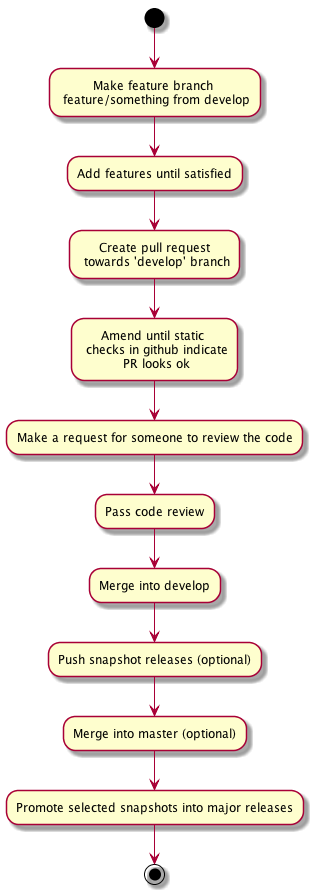

The diagram above was rendered by PlantUML. Its source (embedded in the PNG):
@startuml
(*) --> "Make feature branch \n feature/something from develop"
-->"Add features until satisfied"
-->"Create pull request\n towards 'develop' branch"
-->"Amend until static \n checks in github indicate\n PR looks ok"
-->"Make a request for someone to review the code"
-->"Pass code review"
-->"Merge into develop"
-->"Push snapshot releases (optional)"
-->"Merge into master (optional)"
-->"Promote selected snapshots into major releases"
-->(*)
@enduml